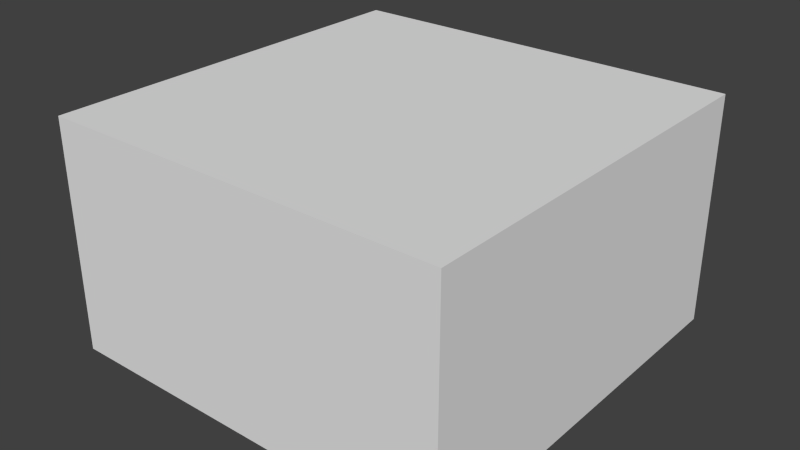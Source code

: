 # Source: boxRoom.blend  (saved by Blender 2.64.0; exported with 4.5.12 LTS)
import bpy
from mathutils import Matrix  # noqa: F401  (used for matrix-valued properties, if any)

bpy.ops.wm.read_factory_settings(use_empty=True)
scene = bpy.context.scene
scene.name = 'Scene'

# ---- collections
col_collection_1 = bpy.data.collections.new('Collection 1'); scene.collection.children.link(col_collection_1)

# ---- world
world_world = bpy.data.worlds.new('World'); scene.world = world_world
world_world.color = (0.05088, 0.05088, 0.05088)
world_world.use_sun_shadow = False
world_world.sun_shadow_jitter_overblur = 0.0
world_world.cycles.sampling_method = 'MANUAL'
world_world.cycles.sample_map_resolution = 256

# ---- meshes
me_cube = bpy.data.meshes.new('Cube')
me_cube.from_pydata([(-1.0, -1.0, -0.4977), (-1.0, 1.0, -0.4977), (1.0, 1.0, -0.4977), (1.0, -1.0, -0.4977), (-1.0, -1.0, 1.502), (-1.0, 1.0, 1.502), (1.0, 1.0, 1.502), (1.0, -1.0, 1.502), (-1.0, 1.0, 1.0), (-1.0, -1.0, 1.0), (1.0, 1.0, 1.0), (1.0, -1.0, 1.0), (-0.25, -1.0, -0.4977), (-0.25, -1.0, 1.502), (-0.675, 1.0, -0.4977), (-0.25, 1.0, 1.502), (0.25, 1.0, 1.502), (0.25, -1.0, -0.4977), (-0.25, 1.0, 1.0), (-0.675, 1.0, 1.0), (0.25, -1.0, 1.502), (-0.25, 1.0, -0.4977)], [], [(4, 9, 0, 1, 8, 5), (12, 0, 9, 4, 13, 20, 7, 11, 3, 17), (20, 13, 4, 5, 15, 16, 6, 7), (18, 21, 2, 10, 6, 16, 15, 5, 8, 1, 14, 19), (12, 17, 3, 2, 21, 14, 1, 0), (6, 10, 2, 3, 11, 7)])
_uv = me_cube.uv_layers.new(name='UVMap')
_uv.uv.foreach_set('vector', [0.01639, 0.6971, 0.01648, 0.6245, 0.01657, 0.5518, 0.9848, 0.5514, 0.9847, 0.624, 0.9846, 0.6966, 0.008193, 0.3485, 0.01639, 0.6971, 0.4999, 0.5921, 0.9835, 0.4871, 0.985, 0.3124, 0.9858, 0.225, 0.9865, 0.1376, 0.4933, 0.06882, 0.0, 0.0, 0.004096, 0.1743, 0.7414, 0.4872, 0.4993, 0.4873, 0.01523, 0.4876, 0.01541, 0.3423, 0.4995, 0.3421, 0.7416, 0.342, 0.9836, 0.3419, 0.9835, 0.4871, 0.2532, 0.2712, 0.2603, 0.4046, 0.01811, 0.2833, 0.009054, 0.1417, 0.0, 0.0, 0.2462, 0.1378, 0.4924, 0.2757, 0.9848, 0.5514, 0.9858, 0.6599, 0.9869, 0.7684, 0.5025, 0.5259, 0.4974, 0.4008, 0.01854, 0.8415, 0.01858, 0.8051, 0.01863, 0.7688, 0.9869, 0.7684, 0.9868, 0.8047, 0.9868, 0.841, 0.9867, 0.9136, 0.01845, 0.9141, 0.01811, 0.2833, 0.0182, 0.2107, 0.01829, 0.1381, 0.9865, 0.1376, 0.9864, 0.2103, 0.9863, 0.2829])
me_cube.use_remesh_preserve_volume = False
me_cube.use_remesh_preserve_attributes = False
me_cube.use_mirror_vertex_groups = False
me_cube.update()

# ---- objects
ob_cube = bpy.data.objects.new('Cube', me_cube)

# ---- transforms, parenting, visibility, modifiers, constraints
ob_cube.location = (0.0, 0.0, 1.0)
ob_cube.scale = (3.5, 3.5, 2.0)
ob_cube.lineart.crease_threshold = 0.0

# ---- collection membership
col_collection_1.objects.link(ob_cube)

# ---- scene / render settings (as saved in the file)
scene.frame_start = 1; scene.frame_end = 250; scene.frame_set(1)
scene.render.engine = 'BLENDER_EEVEE_NEXT'
scene.render.image_settings.color_mode = 'RGB'
scene.render.image_settings.compression = 90
scene.render.resolution_percentage = 50
scene.render.dither_intensity = 0.0
scene.render.bake_margin = 2
scene.render.bake_bias = 0.0
scene.cycles.use_denoising = False
scene.cycles.samples = 10
scene.cycles.sampling_pattern = 'TABULATED_SOBOL'
scene.cycles.light_sampling_threshold = 0.0
scene.cycles.use_adaptive_sampling = False
scene.cycles.use_light_tree = False
scene.cycles.blur_glossy = 0.0
scene.cycles.volume_bounces = 1
scene.cycles.pixel_filter_type = 'GAUSSIAN'
scene.cycles.sample_clamp_indirect = 0.0
scene.view_settings.view_transform = 'Standard'
bpy.context.view_layer.update()

# ---- added for rendering (the .blend has no active camera and no usable light): camera, sun
cam_auto = bpy.data.cameras.new('AutoCamera')
cam_auto.lens = 50.0
cam_auto.sensor_width = 36.0
cam_auto.clip_end = 1000.0
ob_auto_camera = bpy.data.objects.new('AutoCamera', cam_auto)
scene.collection.objects.link(ob_auto_camera)
ob_auto_camera.location = (9.8787, -11.8544, 9.90764)
ob_auto_camera.rotation_euler = (1.09748, -7.21219e-08, 0.694738)
scene.camera = ob_auto_camera
light_auto_sun = bpy.data.lights.new('AutoSun', 'SUN')
light_auto_sun.energy = 3.0
light_auto_sun.angle = 0.0523599
ob_auto_sun = bpy.data.objects.new('AutoSun', light_auto_sun)
scene.collection.objects.link(ob_auto_sun)
ob_auto_sun.rotation_euler = (0.872665, 0.174533, 0.523599)
bpy.context.view_layer.update()
